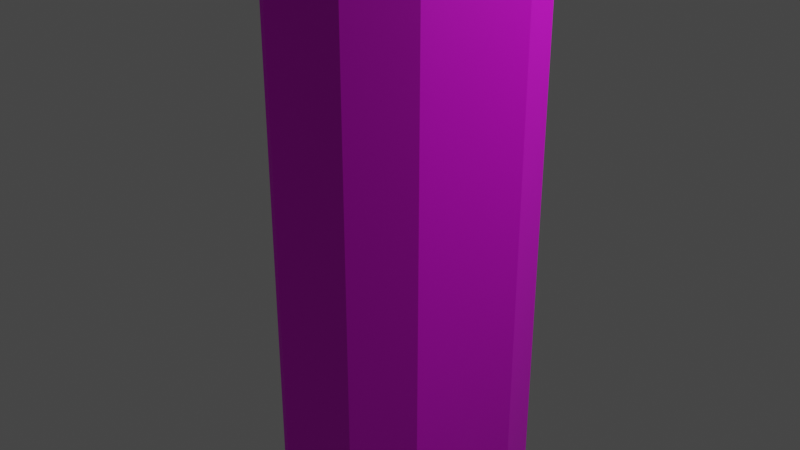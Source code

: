 # Source: dakimakura.blend  (saved by Blender 2.83.18; exported with 4.5.12 LTS)
import bpy
from mathutils import Matrix  # noqa: F401  (used for matrix-valued properties, if any)

bpy.ops.wm.read_factory_settings(use_empty=True)
scene = bpy.context.scene
scene.name = 'Scene'

# ---- collections
col_collection = bpy.data.collections.new('Collection'); scene.collection.children.link(col_collection)
col_main = bpy.data.collections.new('main'); scene.collection.children.link(col_main)
col_top = bpy.data.collections.new('top'); scene.collection.children.link(col_top)
col_bot = bpy.data.collections.new('bot'); scene.collection.children.link(col_bot)

# ---- images (referenced by path relative to the original .blend; pixels are not part of the script)
import os
ASSET_DIR = os.environ.get("B2B_ASSET_DIR", "")  # directory of the original .blend (textures are referenced by path, not embedded)
HERE = os.path.dirname(os.path.abspath(__file__))  # packed textures are extracted next to this script under _unpacked/

def load_image(name, relpath, width, height, colorspace="sRGB"):
    """Load a texture the original file referenced (path relative to the .blend, or extracted next to this script)."""
    p = next((c for c in (os.path.join(HERE, relpath), os.path.join(ASSET_DIR, relpath)) if relpath and os.path.exists(c)), "")
    if p:
        img = bpy.data.images.load(p, check_existing=True)
        img.name = name
    else:  # same state as the original file: an image datablock whose file is absent (Cycles renders it pink)
        img = bpy.data.images.new(name, width, height)
        img.source = "FILE"
        img.filepath = "//" + (relpath or name)
    img.colorspace_settings.name = colorspace
    return img
img_dakimakura_texture_png = load_image('dakimakura_texture.png', 'dakimakura_texture.png', 1024, 1024, 'sRGB')

# ---- materials (node trees are filled in below, after node groups)
mat_daki = bpy.data.materials.new('daki')
mat_daki.use_transparent_shadow = False

# ---- material node trees
mat_daki.use_nodes = True; mat_daki.node_tree.nodes.clear()
_N = mat_daki.node_tree.nodes; _L = mat_daki.node_tree.links
n0 = _N.new('ShaderNodeBsdfPrincipled'); n0.name = 'Principled BSDF'; n0.location = (10, 300)
n0.distribution = 'GGX'
n0.subsurface_method = 'BURLEY'
n0.inputs[3].default_value = 1.45
n0.inputs[27].default_value = (0.0, 0.0, 0.0, 1.0)
n0.inputs[28].default_value = 1.0
n1 = _N.new('ShaderNodeOutputMaterial'); n1.name = 'Material Output'; n1.location = (300, 300)
n2 = _N.new('ShaderNodeTexImage'); n2.name = 'Image Texture'; n2.location = (-280, 275)
n2.image = img_dakimakura_texture_png
_L.new(n0.outputs[0], n1.inputs[0])
_L.new(n2.outputs[0], n0.inputs[0])
n1.is_active_output = True

# ---- world
world_world = bpy.data.worlds.new('World'); scene.world = world_world
world_world.use_nodes = True; world_world.node_tree.nodes.clear()
_N = world_world.node_tree.nodes; _L = world_world.node_tree.links
n0 = _N.new('ShaderNodeOutputWorld'); n0.name = 'World Output'; n0.location = (300, 300)
n1 = _N.new('ShaderNodeBackground'); n1.name = 'Background'; n1.location = (10, 300)
n1.inputs[0].default_value = (0.05088, 0.05088, 0.05088, 1.0)
_L.new(n1.outputs[0], n0.inputs[0])
n0.is_active_output = True
world_world.color = (0.05088, 0.05088, 0.05088)
world_world.use_sun_shadow = False
world_world.sun_shadow_jitter_overblur = 0.0

# ---- cameras
cam_camera = bpy.data.cameras.new('Camera')
cam_camera.clip_end = 100.0
cam_camera.ortho_scale = 7.314

# ---- lights
light_light = bpy.data.lights.new('Light', 'POINT')
light_light.transmission_factor = 0.0
light_light.energy = 1000.0
light_light.shadow_soft_size = 0.1
light_light.shadow_maximum_resolution = 0.006
light_light.use_absolute_resolution = True

# ---- meshes
me_cube_009 = bpy.data.meshes.new('Cube.009')
me_cube_009.from_pydata([(-0.2612, -0.7, -4.875), (-0.2612, -0.7, 4.875), (-0.2612, 0.7, -4.875), (-0.2612, 0.7, 4.875), (0.2612, -0.7, -4.875), (0.2612, -0.7, 4.875), (0.2612, 0.7, -4.875), (0.2612, 0.7, 4.875)], [], [(0, 1, 3, 2), (2, 3, 7, 6), (6, 7, 5, 4), (4, 5, 1, 0), (2, 6, 4, 0), (7, 3, 1, 5)])
_uv = me_cube_009.uv_layers.new(name='UVMap')
_uv.uv.foreach_set('vector', [0.1987, 0.1036, 0.1987, 0.8961, 0.3125, 0.8961, 0.3125, 0.1036, 0.3125, 0.1036, 0.3125, 0.8961, 0.3125, 0.8961, 0.3125, 0.1036, 0.8105, 0.1036, 0.8105, 0.8961, 0.6967, 0.8961, 0.6967, 0.1036, 0.1987, 0.1036, 0.1987, 0.8961, 0.1987, 0.8961, 0.1987, 0.1036, 0.3125, 0.1036, 0.3125, 0.1036, 0.1987, 0.1036, 0.1987, 0.1036, 0.3125, 0.8961, 0.3125, 0.8961, 0.1987, 0.8961, 0.1987, 0.8961])
me_cube_009.materials.append(mat_daki)
me_cube_009.use_remesh_fix_poles = True
me_cube_009.use_remesh_preserve_attributes = False
me_cube_009.use_mirror_vertex_groups = False
me_cube_009.update()
me_cube_010 = bpy.data.meshes.new('Cube.010')
me_cube_010.from_pydata([(-0.2612, -0.35, -5.338), (-0.2612, -0.35, 5.338), (-0.2612, 0.35, -5.338), (-0.2612, 0.35, 5.338), (0.2612, -0.35, -5.338), (0.2612, -0.35, 5.338), (0.2612, 0.35, -5.338), (0.2612, 0.35, 5.338)], [], [(0, 1, 3, 2), (2, 3, 7, 6), (6, 7, 5, 4), (4, 5, 1, 0), (2, 6, 4, 0), (7, 3, 1, 5)])
_uv = me_cube_010.uv_layers.new(name='UVMap')
_uv.uv.foreach_set('vector', [0.2962, 0.06598, 0.2962, 0.9337, 0.3488, 0.9337, 0.3488, 0.06598, 0.3488, 0.06598, 0.3488, 0.9337, 0.365, 0.9337, 0.365, 0.06598, 0.863, 0.06598, 0.863, 0.9337, 0.8105, 0.9337, 0.8105, 0.06598, 0.8105, 0.06598, 0.8105, 0.9337, 0.7942, 0.9337, 0.7942, 0.06598, 0.3488, 0.06598, 0.365, 0.06598, 0.3125, 0.06598, 0.2962, 0.06598, 0.365, 0.9337, 0.3488, 0.9337, 0.2962, 0.9337, 0.3125, 0.9337])
me_cube_010.materials.append(mat_daki)
me_cube_010.use_remesh_fix_poles = True
me_cube_010.use_remesh_preserve_attributes = False
me_cube_010.use_mirror_vertex_groups = False
me_cube_010.update()
me_cube_011 = bpy.data.meshes.new('Cube.011')
me_cube_011.from_pydata([(-0.2612, -0.3, -5.424), (-0.2612, -0.3, 5.424), (-0.2612, 0.3, -5.424), (-0.2612, 0.3, 5.424), (0.2612, -0.3, -5.424), (0.2612, -0.3, 5.424), (0.2612, 0.3, -5.424), (0.2612, 0.3, 5.424)], [], [(0, 1, 3, 2), (2, 3, 7, 6), (6, 7, 5, 4), (4, 5, 1, 0), (2, 6, 4, 0), (7, 3, 1, 5)])
_uv = me_cube_011.uv_layers.new(name='UVMap')
_uv.uv.foreach_set('vector', [0.335, 0.059, 0.335, 0.9407, 0.3695, 0.9407, 0.3695, 0.059, 0.3695, 0.059, 0.3695, 0.9407, 0.3995, 0.9407, 0.3995, 0.059, 0.8975, 0.059, 0.8975, 0.9407, 0.863, 0.9407, 0.863, 0.059, 0.365, 0.059, 0.365, 0.9407, 0.335, 0.9407, 0.335, 0.059, 0.3695, 0.059, 0.3995, 0.059, 0.365, 0.059, 0.335, 0.059, 0.3995, 0.9407, 0.3695, 0.9407, 0.335, 0.9407, 0.365, 0.9407])
me_cube_011.materials.append(mat_daki)
me_cube_011.use_remesh_fix_poles = True
me_cube_011.use_remesh_preserve_attributes = False
me_cube_011.use_mirror_vertex_groups = False
me_cube_011.update()
me_cube_014 = bpy.data.meshes.new('Cube.014')
me_cube_014.from_pydata([(-0.2612, -0.35, -5.338), (-0.2612, -0.35, 5.338), (-0.2612, 0.35, -5.338), (-0.2612, 0.35, 5.338), (0.2612, -0.35, -5.338), (0.2612, -0.35, 5.338), (0.2612, 0.35, -5.338), (0.2612, 0.35, 5.338)], [], [(0, 1, 3, 2), (2, 3, 7, 6), (6, 7, 5, 4), (4, 5, 1, 0), (2, 6, 4, 0), (7, 3, 1, 5)])
_uv = me_cube_014.uv_layers.new(name='UVMap')
_uv.uv.foreach_set('vector', [0.1623, 0.06598, 0.1623, 0.9337, 0.2149, 0.9337, 0.2149, 0.06598, 0.7129, 0.06598, 0.7129, 0.9337, 0.6967, 0.9337, 0.6967, 0.06598, 0.6967, 0.06598, 0.6967, 0.9337, 0.6441, 0.9337, 0.6441, 0.06598, 0.1461, 0.06598, 0.1461, 0.9337, 0.1623, 0.9337, 0.1623, 0.06598, 0.2149, 0.06598, 0.1987, 0.06598, 0.1461, 0.06598, 0.1623, 0.06598, 0.1987, 0.9337, 0.2149, 0.9337, 0.1623, 0.9337, 0.1461, 0.9337])
me_cube_014.materials.append(mat_daki)
me_cube_014.use_remesh_fix_poles = True
me_cube_014.use_remesh_preserve_attributes = False
me_cube_014.use_mirror_vertex_groups = False
me_cube_014.update()
me_cube_015 = bpy.data.meshes.new('Cube.015')
me_cube_015.from_pydata([(-0.2612, -0.3, -5.424), (-0.2612, -0.3, 5.424), (-0.2612, 0.3, -5.424), (-0.2612, 0.3, 5.424), (0.2612, -0.3, -5.424), (0.2612, -0.3, 5.424), (0.2612, 0.3, -5.424), (0.2612, 0.3, 5.424)], [], [(0, 1, 3, 2), (2, 3, 7, 6), (6, 7, 5, 4), (4, 5, 1, 0), (2, 6, 4, 0), (7, 3, 1, 5)])
_uv = me_cube_015.uv_layers.new(name='UVMap')
_uv.uv.foreach_set('vector', [0.1416, 0.059, 0.1416, 0.9407, 0.1761, 0.9407, 0.1761, 0.059, 0.1761, 0.059, 0.1761, 0.9407, 0.1461, 0.9407, 0.1461, 0.059, 0.6441, 0.059, 0.6441, 0.9407, 0.6096, 0.9407, 0.6096, 0.059, 0.1116, 0.059, 0.1116, 0.9407, 0.1416, 0.9407, 0.1416, 0.059, 0.1761, 0.059, 0.1461, 0.059, 0.1116, 0.059, 0.1416, 0.059, 0.1461, 0.9407, 0.1761, 0.9407, 0.1416, 0.9407, 0.1116, 0.9407])
me_cube_015.materials.append(mat_daki)
me_cube_015.use_remesh_fix_poles = True
me_cube_015.use_remesh_preserve_attributes = False
me_cube_015.use_mirror_vertex_groups = False
me_cube_015.update()
me_cube_016 = bpy.data.meshes.new('Cube.016')
me_cube_016.from_pydata([(-0.2612, -0.7, -4.875), (-0.2612, -0.7, 4.875), (-0.2612, 0.7, -4.875), (-0.2612, 0.7, 4.875), (0.2612, -0.7, -4.875), (0.2612, -0.7, 4.875), (0.2612, 0.7, -4.875), (0.2612, 0.7, 4.875)], [], [(0, 1, 3, 2), (2, 3, 7, 6), (6, 7, 5, 4), (4, 5, 1, 0), (2, 6, 4, 0), (7, 3, 1, 5)])
_uv = me_cube_016.uv_layers.new(name='UVMap')
_uv.uv.foreach_set('vector', [0.3125, 0.1036, 0.3125, 0.8961, 0.1987, 0.8961, 0.1987, 0.1036, 0.1987, 0.1036, 0.1987, 0.8961, 0.1987, 0.8961, 0.1987, 0.1036, 0.1987, 0.1036, 0.1987, 0.8961, 0.3125, 0.8961, 0.3125, 0.1036, 0.3125, 0.1036, 0.3125, 0.8961, 0.3125, 0.8961, 0.3125, 0.1036, 0.1987, 0.1036, 0.1987, 0.1036, 0.3125, 0.1036, 0.3125, 0.1036, 0.1987, 0.8961, 0.1987, 0.8961, 0.3125, 0.8961, 0.3125, 0.8961])
me_cube_016.materials.append(mat_daki)
me_cube_016.use_remesh_fix_poles = True
me_cube_016.use_remesh_preserve_attributes = False
me_cube_016.use_mirror_vertex_groups = False
me_cube_016.update()
me_cube_017 = bpy.data.meshes.new('Cube.017')
me_cube_017.from_pydata([(-0.2612, -0.35, -5.338), (-0.2612, -0.35, 5.338), (-0.2612, 0.35, -5.338), (-0.2612, 0.35, 5.338), (0.2612, -0.35, -5.338), (0.2612, -0.35, 5.338), (0.2612, 0.35, -5.338), (0.2612, 0.35, 5.338)], [], [(0, 1, 3, 2), (2, 3, 7, 6), (6, 7, 5, 4), (4, 5, 1, 0), (2, 6, 4, 0), (7, 3, 1, 5)])
_uv = me_cube_017.uv_layers.new(name='UVMap')
_uv.uv.foreach_set('vector', [0.2149, 0.06598, 0.2149, 0.9337, 0.1623, 0.9337, 0.1623, 0.06598, 0.1623, 0.06598, 0.1623, 0.9337, 0.1461, 0.9337, 0.1461, 0.06598, 0.1461, 0.06598, 0.1461, 0.9337, 0.1987, 0.9337, 0.1987, 0.06598, 0.1987, 0.06598, 0.1987, 0.9337, 0.2149, 0.9337, 0.2149, 0.06598, 0.1623, 0.06598, 0.1461, 0.06598, 0.1987, 0.06598, 0.2149, 0.06598, 0.1461, 0.9337, 0.1623, 0.9337, 0.2149, 0.9337, 0.1987, 0.9337])
me_cube_017.materials.append(mat_daki)
me_cube_017.use_remesh_fix_poles = True
me_cube_017.use_remesh_preserve_attributes = False
me_cube_017.use_mirror_vertex_groups = False
me_cube_017.update()
me_cube_018 = bpy.data.meshes.new('Cube.018')
me_cube_018.from_pydata([(-0.2612, -0.3, -5.424), (-0.2612, -0.3, 5.424), (-0.2612, 0.3, -5.424), (-0.2612, 0.3, 5.424), (0.2612, -0.3, -5.424), (0.2612, -0.3, 5.424), (0.2612, 0.3, -5.424), (0.2612, 0.3, 5.424)], [], [(0, 1, 3, 2), (2, 3, 7, 6), (6, 7, 5, 4), (4, 5, 1, 0), (2, 6, 4, 0), (7, 3, 1, 5)])
_uv = me_cube_018.uv_layers.new(name='UVMap')
_uv.uv.foreach_set('vector', [0.1761, 0.059, 0.1761, 0.9407, 0.1416, 0.9407, 0.1416, 0.059, 0.1416, 0.059, 0.1416, 0.9407, 0.1116, 0.9407, 0.1116, 0.059, 0.1116, 0.059, 0.1116, 0.9407, 0.1461, 0.9407, 0.1461, 0.059, 0.1461, 0.059, 0.1461, 0.9407, 0.1761, 0.9407, 0.1761, 0.059, 0.1416, 0.059, 0.1116, 0.059, 0.1461, 0.059, 0.1761, 0.059, 0.1116, 0.9407, 0.1416, 0.9407, 0.1761, 0.9407, 0.1461, 0.9407])
me_cube_018.materials.append(mat_daki)
me_cube_018.use_remesh_fix_poles = True
me_cube_018.use_remesh_preserve_attributes = False
me_cube_018.use_mirror_vertex_groups = False
me_cube_018.update()
me_cube_019 = bpy.data.meshes.new('Cube.019')
me_cube_019.from_pydata([(-0.2612, -0.35, -5.338), (-0.2612, -0.35, 5.338), (-0.2612, 0.35, -5.338), (-0.2612, 0.35, 5.338), (0.2612, -0.35, -5.338), (0.2612, -0.35, 5.338), (0.2612, 0.35, -5.338), (0.2612, 0.35, 5.338)], [], [(0, 1, 3, 2), (2, 3, 7, 6), (6, 7, 5, 4), (4, 5, 1, 0), (2, 6, 4, 0), (7, 3, 1, 5)])
_uv = me_cube_019.uv_layers.new(name='UVMap')
_uv.uv.foreach_set('vector', [0.3488, 0.06598, 0.3488, 0.9337, 0.2962, 0.9337, 0.2962, 0.06598, 0.2962, 0.06598, 0.2962, 0.9337, 0.3125, 0.9337, 0.3125, 0.06598, 0.3125, 0.06598, 0.3125, 0.9337, 0.365, 0.9337, 0.365, 0.06598, 0.365, 0.06598, 0.365, 0.9337, 0.3488, 0.9337, 0.3488, 0.06598, 0.2962, 0.06598, 0.3125, 0.06598, 0.365, 0.06598, 0.3488, 0.06598, 0.3125, 0.9337, 0.2962, 0.9337, 0.3488, 0.9337, 0.365, 0.9337])
me_cube_019.materials.append(mat_daki)
me_cube_019.use_remesh_fix_poles = True
me_cube_019.use_remesh_preserve_attributes = False
me_cube_019.use_mirror_vertex_groups = False
me_cube_019.update()
me_cube_020 = bpy.data.meshes.new('Cube.020')
me_cube_020.from_pydata([(-0.2612, -0.3, -5.424), (-0.2612, -0.3, 5.424), (-0.2612, 0.3, -5.424), (-0.2612, 0.3, 5.424), (0.2612, -0.3, -5.424), (0.2612, -0.3, 5.424), (0.2612, 0.3, -5.424), (0.2612, 0.3, 5.424)], [], [(0, 1, 3, 2), (2, 3, 7, 6), (6, 7, 5, 4), (4, 5, 1, 0), (2, 6, 4, 0), (7, 3, 1, 5)])
_uv = me_cube_020.uv_layers.new(name='UVMap')
_uv.uv.foreach_set('vector', [0.3695, 0.059, 0.3695, 0.9407, 0.335, 0.9407, 0.335, 0.059, 0.335, 0.059, 0.335, 0.9407, 0.365, 0.9407, 0.365, 0.059, 0.365, 0.059, 0.365, 0.9407, 0.3995, 0.9407, 0.3995, 0.059, 0.3995, 0.059, 0.3995, 0.9407, 0.3695, 0.9407, 0.3695, 0.059, 0.335, 0.059, 0.365, 0.059, 0.3995, 0.059, 0.3695, 0.059, 0.365, 0.9407, 0.335, 0.9407, 0.3695, 0.9407, 0.3995, 0.9407])
me_cube_020.materials.append(mat_daki)
me_cube_020.use_remesh_fix_poles = True
me_cube_020.use_remesh_preserve_attributes = False
me_cube_020.use_mirror_vertex_groups = False
me_cube_020.update()
me_cube_021 = bpy.data.meshes.new('Cube.021')
me_cube_021.from_pydata([(-0.02374, -0.1429, -5.424), (-0.02374, -0.1429, 5.424), (-0.02374, 0.1429, -5.424), (-0.02374, 0.1429, 5.424), (0.02374, -0.1429, -5.424), (0.02374, -0.1429, 5.424), (0.02374, 0.1429, -5.424), (0.02374, 0.1429, 5.424)], [], [(0, 1, 3, 2), (2, 3, 7, 6), (6, 7, 5, 4), (4, 5, 1, 0), (2, 6, 4, 0), (7, 3, 1, 5)])
_uv = me_cube_021.uv_layers.new(name='UVMap')
_uv.uv.foreach_set('vector', [0.3995, 0.059, 0.3995, 0.9407, 0.3763, 0.9407, 0.3763, 0.059, 0.3763, 0.059, 0.3763, 0.9407, 0.3763, 0.9407, 0.3763, 0.059, 0.3763, 0.059, 0.3763, 0.9407, 0.3995, 0.9407, 0.3995, 0.059, 0.3995, 0.059, 0.3995, 0.9407, 0.3995, 0.9407, 0.3995, 0.059, 0.3763, 0.059, 0.3763, 0.059, 0.3995, 0.059, 0.3995, 0.059, 0.3763, 0.9407, 0.3763, 0.9407, 0.3995, 0.9407, 0.3995, 0.9407])
me_cube_021.materials.append(mat_daki)
me_cube_021.use_remesh_fix_poles = True
me_cube_021.use_remesh_preserve_attributes = False
me_cube_021.use_mirror_vertex_groups = False
me_cube_021.update()
me_cube_022 = bpy.data.meshes.new('Cube.022')
me_cube_022.from_pydata([(-0.02374, -0.1429, -5.424), (-0.02374, -0.1429, 5.424), (-0.02374, 0.1429, -5.424), (-0.02374, 0.1429, 5.424), (0.02374, -0.1429, -5.424), (0.02374, -0.1429, 5.424), (0.02374, 0.1429, -5.424), (0.02374, 0.1429, 5.424)], [], [(0, 1, 3, 2), (2, 3, 7, 6), (6, 7, 5, 4), (4, 5, 1, 0), (2, 6, 4, 0), (7, 3, 1, 5)])
_uv = me_cube_022.uv_layers.new(name='UVMap')
_uv.uv.foreach_set('vector', [0.1348, 0.059, 0.1348, 0.9407, 0.1116, 0.9407, 0.1116, 0.059, 0.1116, 0.059, 0.1116, 0.9407, 0.1116, 0.9407, 0.1116, 0.059, 0.1116, 0.059, 0.1116, 0.9407, 0.1348, 0.9407, 0.1348, 0.059, 0.1348, 0.059, 0.1348, 0.9407, 0.1348, 0.9407, 0.1348, 0.059, 0.1116, 0.059, 0.1116, 0.059, 0.1348, 0.059, 0.1348, 0.059, 0.1116, 0.9407, 0.1116, 0.9407, 0.1348, 0.9407, 0.1348, 0.9407])
me_cube_022.materials.append(mat_daki)
me_cube_022.use_remesh_fix_poles = True
me_cube_022.use_remesh_preserve_attributes = False
me_cube_022.use_mirror_vertex_groups = False
me_cube_022.update()
me_cube_026 = bpy.data.meshes.new('Cube.026')
me_cube_026.from_pydata([(-0.2612, -1.344, -0.1885), (-0.2612, -1.344, 0.1885), (-0.2612, 1.344, -0.1885), (-0.2612, 1.344, 0.1885), (0.2612, -1.344, -0.1885), (0.2612, -1.344, 0.1885), (0.2612, 1.344, -0.1885), (0.2612, 1.344, 0.1885)], [], [(0, 1, 3, 2), (2, 3, 7, 6), (6, 7, 5, 4), (4, 5, 1, 0), (2, 6, 4, 0), (7, 3, 1, 5)])
_uv = me_cube_026.uv_layers.new(name='UVMap')
_uv.uv.foreach_set('vector', [0.1463, 0.9036, 0.1463, 0.9252, 0.3648, 0.9252, 0.3648, 0.9036, 0.3648, 0.9036, 0.3648, 0.9252, 0.3648, 0.9553, 0.3648, 0.9336, 0.8628, 0.9336, 0.8628, 0.9553, 0.6443, 0.9553, 0.6443, 0.9336, 0.1463, 0.9336, 0.1463, 0.9553, 0.1463, 0.9252, 0.1463, 0.9036, 0.8628, 0.9036, 0.8628, 0.9336, 0.6443, 0.9336, 0.6443, 0.9036, 0.3648, 0.9553, 0.3648, 0.9252, 0.1463, 0.9252, 0.1463, 0.9553])
me_cube_026.materials.append(mat_daki)
me_cube_026.use_remesh_fix_poles = True
me_cube_026.use_remesh_preserve_attributes = False
me_cube_026.use_mirror_vertex_groups = False
me_cube_026.update()
me_cube_029 = bpy.data.meshes.new('Cube.029')
me_cube_029.from_pydata([(-0.2612, -0.7, -0.2499), (-0.2612, -0.7, 0.2499), (-0.2612, 0.7, -0.2499), (-0.2612, 0.7, 0.2499), (0.2612, -0.7, -0.2499), (0.2612, -0.7, 0.2499), (0.2612, 0.7, -0.2499), (0.2612, 0.7, 0.2499)], [], [(0, 1, 3, 2), (2, 3, 7, 6), (6, 7, 5, 4), (4, 5, 1, 0), (2, 6, 4, 0), (7, 3, 1, 5)])
_uv = me_cube_029.uv_layers.new(name='UVMap')
_uv.uv.foreach_set('vector', [0.3125, 0.8798, 0.3125, 0.9174, 0.1987, 0.9174, 0.1987, 0.8798, 0.1987, 0.8798, 0.1987, 0.9174, 0.1987, 0.9336, 0.1987, 0.8961, 0.1987, 0.8961, 0.1987, 0.9336, 0.3125, 0.9336, 0.3125, 0.8961, 0.3125, 0.8961, 0.3125, 0.9336, 0.3125, 0.9174, 0.3125, 0.8798, 0.1987, 0.8798, 0.1987, 0.8961, 0.3125, 0.8961, 0.3125, 0.8798, 0.1987, 0.9336, 0.1987, 0.9174, 0.3125, 0.9174, 0.3125, 0.9336])
me_cube_029.materials.append(mat_daki)
me_cube_029.use_remesh_fix_poles = True
me_cube_029.use_remesh_preserve_attributes = False
me_cube_029.use_mirror_vertex_groups = False
me_cube_029.update()
me_cube_030 = bpy.data.meshes.new('Cube.030')
me_cube_030.from_pydata([(-0.2612, -1.344, -0.1885), (-0.2612, -1.344, 0.1885), (-0.2612, 1.344, -0.1885), (-0.2612, 1.344, 0.1885), (0.2612, -1.344, -0.1885), (0.2612, -1.344, 0.1885), (0.2612, 1.344, -0.1885), (0.2612, 1.344, 0.1885)], [], [(0, 1, 3, 2), (2, 3, 7, 6), (6, 7, 5, 4), (4, 5, 1, 0), (2, 6, 4, 0), (7, 3, 1, 5)])
_uv = me_cube_030.uv_layers.new(name='UVMap')
_uv.uv.foreach_set('vector', [0.3648, 0.9036, 0.3648, 0.9252, 0.1463, 0.9252, 0.1463, 0.9036, 0.1463, 0.9036, 0.1463, 0.9252, 0.1463, 0.9553, 0.1463, 0.9336, 0.1463, 0.9336, 0.1463, 0.9553, 0.3648, 0.9553, 0.3648, 0.9336, 0.3648, 0.9336, 0.3648, 0.9553, 0.3648, 0.9252, 0.3648, 0.9036, 0.1463, 0.9036, 0.1463, 0.9336, 0.3648, 0.9336, 0.3648, 0.9036, 0.1463, 0.9553, 0.1463, 0.9252, 0.3648, 0.9252, 0.3648, 0.9553])
me_cube_030.materials.append(mat_daki)
me_cube_030.use_remesh_fix_poles = True
me_cube_030.use_remesh_preserve_attributes = False
me_cube_030.use_mirror_vertex_groups = False
me_cube_030.update()
me_cube_033 = bpy.data.meshes.new('Cube.033')
me_cube_033.from_pydata([(-0.124, -1.344, -0.1885), (-0.124, -1.344, 0.1885), (-0.124, 1.344, -0.1885), (-0.124, 1.344, 0.1885), (0.124, -1.344, -0.1885), (0.124, -1.344, 0.1885), (0.124, 1.344, -0.1885), (0.124, 1.344, 0.1885)], [], [(0, 1, 3, 2), (2, 3, 7, 6), (6, 7, 5, 4), (4, 5, 1, 0), (2, 6, 4, 0), (7, 3, 1, 5)])
_uv = me_cube_033.uv_layers.new(name='UVMap')
_uv.uv.foreach_set('vector', [0.1463, 0.9347, 0.1463, 0.963, 0.3648, 0.963, 0.3648, 0.9347, 0.3648, 0.9347, 0.3648, 0.963, 0.3648, 0.9553, 0.3648, 0.927, 0.3648, 0.927, 0.3648, 0.9553, 0.1463, 0.9553, 0.1463, 0.927, 0.1463, 0.927, 0.1463, 0.9553, 0.1463, 0.963, 0.1463, 0.9347, 0.3648, 0.9347, 0.3648, 0.927, 0.1463, 0.927, 0.1463, 0.9347, 0.8628, 0.9553, 0.8628, 0.963, 0.6443, 0.963, 0.6443, 0.9553])
me_cube_033.materials.append(mat_daki)
me_cube_033.use_remesh_fix_poles = True
me_cube_033.use_remesh_preserve_attributes = False
me_cube_033.use_mirror_vertex_groups = False
me_cube_033.update()
me_cube_034 = bpy.data.meshes.new('Cube.034')
me_cube_034.from_pydata([(-0.124, -1.344, -0.1885), (-0.124, -1.344, 0.1885), (-0.124, 1.344, -0.1885), (-0.124, 1.344, 0.1885), (0.124, -1.344, -0.1885), (0.124, -1.344, 0.1885), (0.124, 1.344, -0.1885), (0.124, 1.344, 0.1885)], [], [(0, 1, 3, 2), (2, 3, 7, 6), (6, 7, 5, 4), (4, 5, 1, 0), (2, 6, 4, 0), (7, 3, 1, 5)])
_uv = me_cube_034.uv_layers.new(name='UVMap')
_uv.uv.foreach_set('vector', [0.3648, 0.9347, 0.3648, 0.963, 0.1463, 0.963, 0.1463, 0.9347, 0.1463, 0.9347, 0.1463, 0.963, 0.1463, 0.9553, 0.1463, 0.927, 0.1463, 0.927, 0.1463, 0.9553, 0.3648, 0.9553, 0.3648, 0.927, 0.3648, 0.927, 0.3648, 0.9553, 0.3648, 0.963, 0.3648, 0.9347, 0.1463, 0.9347, 0.1463, 0.927, 0.3648, 0.927, 0.3648, 0.9347, 0.1463, 0.9553, 0.1463, 0.963, 0.3648, 0.963, 0.3648, 0.9553])
me_cube_034.materials.append(mat_daki)
me_cube_034.use_remesh_fix_poles = True
me_cube_034.use_remesh_preserve_attributes = False
me_cube_034.use_mirror_vertex_groups = False
me_cube_034.update()
me_cube_036 = bpy.data.meshes.new('Cube.036')
me_cube_036.from_pydata([(-0.02888, -1.065, -0.5), (-0.02888, -1.065, 0.5), (-0.02888, 1.065, -0.5), (-0.02888, 1.065, 0.5), (0.02888, -1.065, -0.5), (0.02888, -1.065, 0.5), (0.02888, 1.065, -0.5), (0.02888, 1.065, 0.5)], [], [(0, 1, 3, 2), (2, 3, 7, 6), (6, 7, 5, 4), (4, 5, 1, 0), (2, 6, 4, 0), (7, 3, 1, 5)])
_uv = me_cube_036.uv_layers.new(name='UVMap')
_uv.uv.foreach_set('vector', [0.169, 0.8817, 0.169, 0.963, 0.3421, 0.963, 0.3421, 0.8817, 0.3421, 0.8817, 0.3421, 0.963, 0.3421, 0.963, 0.3421, 0.8817, 0.3421, 0.8817, 0.3421, 0.963, 0.169, 0.963, 0.169, 0.8817, 0.169, 0.8817, 0.169, 0.963, 0.169, 0.963, 0.169, 0.8817, 0.3421, 0.8817, 0.3421, 0.8817, 0.169, 0.8817, 0.169, 0.8817, 0.3421, 0.963, 0.3421, 0.963, 0.169, 0.963, 0.169, 0.963])
me_cube_036.materials.append(mat_daki)
me_cube_036.use_remesh_fix_poles = True
me_cube_036.use_remesh_preserve_attributes = False
me_cube_036.use_mirror_vertex_groups = False
me_cube_036.update()
me_cube_056 = bpy.data.meshes.new('Cube.056')
me_cube_056.from_pydata([(-0.0976, -0.1038, -0.8737), (-0.0976, -0.1038, 0.8737), (-0.0976, 0.1038, -0.8737), (-0.0976, 0.1038, 0.8737), (0.0976, -0.1038, -0.8737), (0.0976, -0.1038, 0.8737), (0.0976, 0.1038, -0.8737), (0.0976, 0.1038, 0.8737)], [], [(0, 1, 3, 2), (2, 3, 7, 6), (6, 7, 5, 4), (4, 5, 1, 0), (2, 6, 4, 0), (7, 3, 1, 5)])
_uv = me_cube_056.uv_layers.new(name='UVMap')
_uv.uv.foreach_set('vector', [0.142, 0.8511, 0.08769, 0.9823, 0.1033, 0.9888, 0.1576, 0.8576, 0.1576, 0.8576, 0.1033, 0.9888, 0.1033, 0.9888, 0.1576, 0.8576, 0.6556, 0.8576, 0.6013, 0.9888, 0.5857, 0.9823, 0.6401, 0.8511, 0.142, 0.8511, 0.08769, 0.9823, 0.08769, 0.9823, 0.142, 0.8511, 0.1576, 0.8576, 0.1576, 0.8576, 0.142, 0.8511, 0.142, 0.8511, 0.1033, 0.9888, 0.1033, 0.9888, 0.08769, 0.9823, 0.08769, 0.9823])
me_cube_056.materials.append(mat_daki)
me_cube_056.use_remesh_fix_poles = True
me_cube_056.use_remesh_preserve_attributes = False
me_cube_056.use_mirror_vertex_groups = False
me_cube_056.update()
me_cube_057 = bpy.data.meshes.new('Cube.057')
me_cube_057.from_pydata([(-0.0976, -0.699, -0.08085), (-0.0976, -0.699, 0.08085), (-0.0976, 0.699, -0.08085), (-0.0976, 0.699, 0.08085), (0.0976, -0.699, -0.08085), (0.0976, -0.699, 0.08085), (0.0976, 0.699, -0.08085), (0.0976, 0.699, 0.08085)], [], [(0, 1, 3, 2), (2, 3, 7, 6), (6, 7, 5, 4), (4, 5, 1, 0), (2, 6, 4, 0), (7, 3, 1, 5)])
_uv = me_cube_057.uv_layers.new(name='UVMap')
_uv.uv.foreach_set('vector', [0.08769, 0.9823, 0.09272, 0.9945, 0.1977, 0.951, 0.1927, 0.9389, 0.1927, 0.9389, 0.1977, 0.951, 0.1977, 0.951, 0.1927, 0.9389, 0.6907, 0.9389, 0.6957, 0.951, 0.5907, 0.9945, 0.5857, 0.9823, 0.08769, 0.9823, 0.09272, 0.9945, 0.09272, 0.9945, 0.08769, 0.9823, 0.1927, 0.9389, 0.1927, 0.9389, 0.08769, 0.9823, 0.08769, 0.9823, 0.1977, 0.951, 0.1977, 0.951, 0.09272, 0.9945, 0.09272, 0.9945])
me_cube_057.materials.append(mat_daki)
me_cube_057.use_remesh_fix_poles = True
me_cube_057.use_remesh_preserve_attributes = False
me_cube_057.use_mirror_vertex_groups = False
me_cube_057.update()
me_cube_059 = bpy.data.meshes.new('Cube.059')
me_cube_059.from_pydata([(-0.1978, -0.699, -0.1059), (-0.1978, -0.699, 0.1059), (-0.1978, 0.699, -0.1059), (-0.1978, 0.699, 0.1059), (0.1978, -0.699, -0.1059), (0.1978, -0.699, 0.1059), (0.1978, 0.699, -0.1059), (0.1978, 0.699, 0.1059)], [], [(0, 1, 3, 2), (2, 3, 7, 6), (6, 7, 5, 4), (4, 5, 1, 0), (2, 6, 4, 0), (7, 3, 1, 5)])
_uv = me_cube_059.uv_layers.new(name='UVMap')
_uv.uv.foreach_set('vector', [0.09615, 0.967, 0.1027, 0.9829, 0.2077, 0.9394, 0.2011, 0.9235, 0.2011, 0.9235, 0.2077, 0.9394, 0.2077, 0.9394, 0.2011, 0.9235, 0.6992, 0.9235, 0.7057, 0.9394, 0.6008, 0.9829, 0.5942, 0.967, 0.09615, 0.967, 0.1027, 0.9829, 0.1027, 0.9829, 0.09615, 0.967, 0.2011, 0.9235, 0.2011, 0.9235, 0.09615, 0.967, 0.09615, 0.967, 0.2077, 0.9394, 0.2077, 0.9394, 0.1027, 0.9829, 0.1027, 0.9829])
me_cube_059.materials.append(mat_daki)
me_cube_059.use_remesh_fix_poles = True
me_cube_059.use_remesh_preserve_attributes = False
me_cube_059.use_mirror_vertex_groups = False
me_cube_059.update()
me_cube_060 = bpy.data.meshes.new('Cube.060')
me_cube_060.from_pydata([(-0.2891, -0.6063, -0.1292), (-0.2891, -0.6063, 0.1292), (-0.2891, 0.6063, -0.1292), (-0.2891, 0.6063, 0.1292), (0.2891, -0.6063, -0.1292), (0.2891, -0.6063, 0.1292), (0.2891, 0.6063, -0.1292), (0.2891, 0.6063, 0.1292)], [], [(0, 1, 3, 2), (2, 3, 7, 6), (6, 7, 5, 4), (4, 5, 1, 0), (2, 6, 4, 0), (7, 3, 1, 5)])
_uv = me_cube_060.uv_layers.new(name='UVMap')
_uv.uv.foreach_set('vector', [0.1074, 0.9452, 0.1154, 0.9646, 0.2065, 0.9269, 0.1984, 0.9075, 0.1984, 0.9075, 0.2065, 0.9269, 0.2065, 0.9269, 0.1984, 0.9075, 0.6965, 0.9075, 0.7045, 0.9269, 0.6135, 0.9646, 0.6054, 0.9452, 0.1074, 0.9452, 0.1154, 0.9646, 0.1154, 0.9646, 0.1074, 0.9452, 0.1984, 0.9075, 0.1984, 0.9075, 0.1074, 0.9452, 0.1074, 0.9452, 0.2065, 0.9269, 0.2065, 0.9269, 0.1154, 0.9646, 0.1154, 0.9646])
me_cube_060.materials.append(mat_daki)
me_cube_060.use_remesh_fix_poles = True
me_cube_060.use_remesh_preserve_attributes = False
me_cube_060.use_mirror_vertex_groups = False
me_cube_060.update()
me_cube_063 = bpy.data.meshes.new('Cube.063')
me_cube_063.from_pydata([(0.0976, -0.1038, -0.8737), (0.0976, -0.1038, 0.8737), (0.0976, 0.1038, -0.8737), (0.0976, 0.1038, 0.8737), (-0.0976, -0.1038, -0.8737), (-0.0976, -0.1038, 0.8737), (-0.0976, 0.1038, -0.8737), (-0.0976, 0.1038, 0.8737)], [], [(0, 2, 3, 1), (2, 6, 7, 3), (6, 4, 5, 7), (4, 0, 1, 5), (2, 0, 4, 6), (7, 5, 1, 3)])
_uv = me_cube_063.uv_layers.new(name='UVMap')
_uv.uv.foreach_set('vector', [0.3691, 0.8511, 0.3535, 0.8576, 0.4078, 0.9888, 0.4234, 0.9823, 0.3535, 0.8576, 0.3535, 0.8576, 0.4078, 0.9888, 0.4078, 0.9888, 0.8515, 0.8576, 0.8671, 0.8511, 0.9215, 0.9823, 0.9059, 0.9888, 0.3691, 0.8511, 0.3691, 0.8511, 0.4234, 0.9823, 0.4234, 0.9823, 0.3535, 0.8576, 0.3691, 0.8511, 0.3691, 0.8511, 0.3535, 0.8576, 0.4078, 0.9888, 0.4234, 0.9823, 0.4234, 0.9823, 0.4078, 0.9888])
me_cube_063.materials.append(mat_daki)
me_cube_063.use_remesh_fix_poles = True
me_cube_063.use_remesh_preserve_attributes = False
me_cube_063.use_mirror_vertex_groups = False
me_cube_063.update()
me_cube_064 = bpy.data.meshes.new('Cube.064')
me_cube_064.from_pydata([(0.0976, -0.699, -0.08085), (0.0976, -0.699, 0.08085), (0.0976, 0.699, -0.08085), (0.0976, 0.699, 0.08085), (-0.0976, -0.699, -0.08085), (-0.0976, -0.699, 0.08085), (-0.0976, 0.699, -0.08085), (-0.0976, 0.699, 0.08085)], [], [(0, 2, 3, 1), (2, 6, 7, 3), (6, 4, 5, 7), (4, 0, 1, 5), (2, 0, 4, 6), (7, 5, 1, 3)])
_uv = me_cube_064.uv_layers.new(name='UVMap')
_uv.uv.foreach_set('vector', [0.4234, 0.9823, 0.3184, 0.9389, 0.3134, 0.951, 0.4184, 0.9945, 0.3184, 0.9389, 0.3184, 0.9389, 0.3134, 0.951, 0.3134, 0.951, 0.8165, 0.9389, 0.9215, 0.9823, 0.9164, 0.9945, 0.8114, 0.951, 0.4234, 0.9823, 0.4234, 0.9823, 0.4184, 0.9945, 0.4184, 0.9945, 0.3184, 0.9389, 0.4234, 0.9823, 0.4234, 0.9823, 0.3184, 0.9389, 0.3134, 0.951, 0.4184, 0.9945, 0.4184, 0.9945, 0.3134, 0.951])
me_cube_064.materials.append(mat_daki)
me_cube_064.use_remesh_fix_poles = True
me_cube_064.use_remesh_preserve_attributes = False
me_cube_064.use_mirror_vertex_groups = False
me_cube_064.update()
me_cube_065 = bpy.data.meshes.new('Cube.065')
me_cube_065.from_pydata([(0.1978, -0.699, -0.1059), (0.1978, -0.699, 0.1059), (0.1978, 0.699, -0.1059), (0.1978, 0.699, 0.1059), (-0.1978, -0.699, -0.1059), (-0.1978, -0.699, 0.1059), (-0.1978, 0.699, -0.1059), (-0.1978, 0.699, 0.1059)], [], [(0, 2, 3, 1), (2, 6, 7, 3), (6, 4, 5, 7), (4, 0, 1, 5), (2, 0, 4, 6), (7, 5, 1, 3)])
_uv = me_cube_065.uv_layers.new(name='UVMap')
_uv.uv.foreach_set('vector', [0.415, 0.967, 0.31, 0.9235, 0.3034, 0.9394, 0.4084, 0.9829, 0.31, 0.9235, 0.31, 0.9235, 0.3034, 0.9394, 0.3034, 0.9394, 0.808, 0.9235, 0.913, 0.967, 0.9064, 0.9829, 0.8014, 0.9394, 0.415, 0.967, 0.415, 0.967, 0.4084, 0.9829, 0.4084, 0.9829, 0.31, 0.9235, 0.415, 0.967, 0.415, 0.967, 0.31, 0.9235, 0.3034, 0.9394, 0.4084, 0.9829, 0.4084, 0.9829, 0.3034, 0.9394])
me_cube_065.materials.append(mat_daki)
me_cube_065.use_remesh_fix_poles = True
me_cube_065.use_remesh_preserve_attributes = False
me_cube_065.use_mirror_vertex_groups = False
me_cube_065.update()
me_cube_066 = bpy.data.meshes.new('Cube.066')
me_cube_066.from_pydata([(0.2891, -0.6063, -0.1292), (0.2891, -0.6063, 0.1292), (0.2891, 0.6063, -0.1292), (0.2891, 0.6063, 0.1292), (-0.2891, -0.6063, -0.1292), (-0.2891, -0.6063, 0.1292), (-0.2891, 0.6063, -0.1292), (-0.2891, 0.6063, 0.1292)], [], [(0, 2, 3, 1), (2, 6, 7, 3), (6, 4, 5, 7), (4, 0, 1, 5), (2, 0, 4, 6), (7, 5, 1, 3)])
_uv = me_cube_066.uv_layers.new(name='UVMap')
_uv.uv.foreach_set('vector', [0.4037, 0.9452, 0.3127, 0.9075, 0.3046, 0.9269, 0.3957, 0.9646, 0.3127, 0.9075, 0.3127, 0.9075, 0.3046, 0.9269, 0.3046, 0.9269, 0.8107, 0.9075, 0.9017, 0.9452, 0.8937, 0.9646, 0.8027, 0.9269, 0.4037, 0.9452, 0.4037, 0.9452, 0.3957, 0.9646, 0.3957, 0.9646, 0.3127, 0.9075, 0.4037, 0.9452, 0.4037, 0.9452, 0.3127, 0.9075, 0.3046, 0.9269, 0.3957, 0.9646, 0.3957, 0.9646, 0.3046, 0.9269])
me_cube_066.materials.append(mat_daki)
me_cube_066.use_remesh_fix_poles = True
me_cube_066.use_remesh_preserve_attributes = False
me_cube_066.use_mirror_vertex_groups = False
me_cube_066.update()
me_cube_025 = bpy.data.meshes.new('Cube.025')
me_cube_025.from_pydata([(-0.2612, -0.7, -0.2499), (-0.2612, -0.7, 0.2499), (-0.2612, 0.7, -0.2499), (-0.2612, 0.7, 0.2499), (0.2612, -0.7, -0.2499), (0.2612, -0.7, 0.2499), (0.2612, 0.7, -0.2499), (0.2612, 0.7, 0.2499)], [], [(0, 1, 3, 2), (2, 3, 7, 6), (6, 7, 5, 4), (4, 5, 1, 0), (2, 6, 4, 0), (7, 3, 1, 5)])
_uv = me_cube_025.uv_layers.new(name='UVMap')
_uv.uv.foreach_set('vector', [0.1987, 0.8798, 0.1987, 0.9174, 0.3125, 0.9174, 0.3125, 0.8798, 0.3125, 0.8798, 0.3125, 0.9174, 0.3125, 0.9336, 0.3125, 0.8961, 0.8105, 0.8961, 0.8105, 0.9336, 0.6967, 0.9336, 0.6967, 0.8961, 0.1987, 0.8961, 0.1987, 0.9336, 0.1987, 0.9174, 0.1987, 0.8798, 0.3125, 0.8798, 0.3125, 0.8961, 0.1987, 0.8961, 0.1987, 0.8798, 0.3125, 0.9336, 0.3125, 0.9174, 0.1987, 0.9174, 0.1987, 0.9336])
me_cube_025.materials.append(mat_daki)
me_cube_025.use_remesh_fix_poles = True
me_cube_025.use_remesh_preserve_attributes = False
me_cube_025.use_mirror_vertex_groups = False
me_cube_025.update()
me_cube_067 = bpy.data.meshes.new('Cube.067')
me_cube_067.from_pydata([(-0.2612, -1.344, -0.1885), (-0.2612, -1.344, 0.1885), (-0.2612, 1.344, -0.1885), (-0.2612, 1.344, 0.1885), (0.2612, -1.344, -0.1885), (0.2612, -1.344, 0.1885), (0.2612, 1.344, -0.1885), (0.2612, 1.344, 0.1885)], [], [(0, 1, 3, 2), (2, 3, 7, 6), (6, 7, 5, 4), (4, 5, 1, 0), (2, 6, 4, 0), (7, 3, 1, 5)])
_uv = me_cube_067.uv_layers.new(name='UVMap')
_uv.uv.foreach_set('vector', [0.3648, 0.09611, 0.3648, 0.07445, 0.1463, 0.07445, 0.1463, 0.09611, 0.1463, 0.09611, 0.1463, 0.07445, 0.1463, 0.04443, 0.1463, 0.06609, 0.6443, 0.06609, 0.6443, 0.04443, 0.8628, 0.04443, 0.8628, 0.06609, 0.3648, 0.06609, 0.3648, 0.04443, 0.3648, 0.07445, 0.3648, 0.09611, 0.6443, 0.09611, 0.6443, 0.06609, 0.8628, 0.06609, 0.8628, 0.09611, 0.1463, 0.04443, 0.1463, 0.07445, 0.3648, 0.07445, 0.3648, 0.04443])
me_cube_067.materials.append(mat_daki)
me_cube_067.use_remesh_fix_poles = True
me_cube_067.use_remesh_preserve_attributes = False
me_cube_067.use_mirror_vertex_groups = False
me_cube_067.update()
me_cube_068 = bpy.data.meshes.new('Cube.068')
me_cube_068.from_pydata([(-0.2612, -0.7, -0.2499), (-0.2612, -0.7, 0.2499), (-0.2612, 0.7, -0.2499), (-0.2612, 0.7, 0.2499), (0.2612, -0.7, -0.2499), (0.2612, -0.7, 0.2499), (0.2612, 0.7, -0.2499), (0.2612, 0.7, 0.2499)], [], [(0, 1, 3, 2), (2, 3, 7, 6), (6, 7, 5, 4), (4, 5, 1, 0), (2, 6, 4, 0), (7, 3, 1, 5)])
_uv = me_cube_068.uv_layers.new(name='UVMap')
_uv.uv.foreach_set('vector', [0.1987, 0.1199, 0.1987, 0.08234, 0.3125, 0.08234, 0.3125, 0.1199, 0.3125, 0.1199, 0.3125, 0.08234, 0.3125, 0.06609, 0.3125, 0.1036, 0.3125, 0.1036, 0.3125, 0.06609, 0.1987, 0.06609, 0.1987, 0.1036, 0.1987, 0.1036, 0.1987, 0.06609, 0.1987, 0.08234, 0.1987, 0.1199, 0.3125, 0.1199, 0.3125, 0.1036, 0.1987, 0.1036, 0.1987, 0.1199, 0.3125, 0.06609, 0.3125, 0.08234, 0.1987, 0.08234, 0.1987, 0.06609])
me_cube_068.materials.append(mat_daki)
me_cube_068.use_remesh_fix_poles = True
me_cube_068.use_remesh_preserve_attributes = False
me_cube_068.use_mirror_vertex_groups = False
me_cube_068.update()
me_cube_069 = bpy.data.meshes.new('Cube.069')
me_cube_069.from_pydata([(-0.2612, -1.344, -0.1885), (-0.2612, -1.344, 0.1885), (-0.2612, 1.344, -0.1885), (-0.2612, 1.344, 0.1885), (0.2612, -1.344, -0.1885), (0.2612, -1.344, 0.1885), (0.2612, 1.344, -0.1885), (0.2612, 1.344, 0.1885)], [], [(0, 1, 3, 2), (2, 3, 7, 6), (6, 7, 5, 4), (4, 5, 1, 0), (2, 6, 4, 0), (7, 3, 1, 5)])
_uv = me_cube_069.uv_layers.new(name='UVMap')
_uv.uv.foreach_set('vector', [0.1463, 0.09611, 0.1463, 0.07445, 0.3648, 0.07445, 0.3648, 0.09611, 0.3648, 0.09611, 0.3648, 0.07445, 0.3648, 0.04443, 0.3648, 0.06609, 0.3648, 0.06609, 0.3648, 0.04443, 0.1463, 0.04443, 0.1463, 0.06609, 0.1463, 0.06609, 0.1463, 0.04443, 0.1463, 0.07445, 0.1463, 0.09611, 0.3648, 0.09611, 0.3648, 0.06609, 0.1463, 0.06609, 0.1463, 0.09611, 0.3648, 0.04443, 0.3648, 0.07445, 0.1463, 0.07445, 0.1463, 0.04443])
me_cube_069.materials.append(mat_daki)
me_cube_069.use_remesh_fix_poles = True
me_cube_069.use_remesh_preserve_attributes = False
me_cube_069.use_mirror_vertex_groups = False
me_cube_069.update()
me_cube_070 = bpy.data.meshes.new('Cube.070')
me_cube_070.from_pydata([(-0.124, -1.344, -0.1885), (-0.124, -1.344, 0.1885), (-0.124, 1.344, -0.1885), (-0.124, 1.344, 0.1885), (0.124, -1.344, -0.1885), (0.124, -1.344, 0.1885), (0.124, 1.344, -0.1885), (0.124, 1.344, 0.1885)], [], [(0, 1, 3, 2), (2, 3, 7, 6), (6, 7, 5, 4), (4, 5, 1, 0), (2, 6, 4, 0), (7, 3, 1, 5)])
_uv = me_cube_070.uv_layers.new(name='UVMap')
_uv.uv.foreach_set('vector', [0.3648, 0.06502, 0.3648, 0.03671, 0.1463, 0.03671, 0.1463, 0.06502, 0.1463, 0.06502, 0.1463, 0.03671, 0.1463, 0.04443, 0.1463, 0.07273, 0.1463, 0.07273, 0.1463, 0.04443, 0.3648, 0.04443, 0.3648, 0.07273, 0.3648, 0.07273, 0.3648, 0.04443, 0.3648, 0.03671, 0.3648, 0.06502, 0.1463, 0.06502, 0.1463, 0.07273, 0.3648, 0.07273, 0.3648, 0.06502, 0.6443, 0.04443, 0.6443, 0.03671, 0.8628, 0.03671, 0.8628, 0.04443])
me_cube_070.materials.append(mat_daki)
me_cube_070.use_remesh_fix_poles = True
me_cube_070.use_remesh_preserve_attributes = False
me_cube_070.use_mirror_vertex_groups = False
me_cube_070.update()
me_cube_071 = bpy.data.meshes.new('Cube.071')
me_cube_071.from_pydata([(-0.124, -1.344, -0.1885), (-0.124, -1.344, 0.1885), (-0.124, 1.344, -0.1885), (-0.124, 1.344, 0.1885), (0.124, -1.344, -0.1885), (0.124, -1.344, 0.1885), (0.124, 1.344, -0.1885), (0.124, 1.344, 0.1885)], [], [(0, 1, 3, 2), (2, 3, 7, 6), (6, 7, 5, 4), (4, 5, 1, 0), (2, 6, 4, 0), (7, 3, 1, 5)])
_uv = me_cube_071.uv_layers.new(name='UVMap')
_uv.uv.foreach_set('vector', [0.1463, 0.06502, 0.1463, 0.03671, 0.3648, 0.03671, 0.3648, 0.06502, 0.3648, 0.06502, 0.3648, 0.03671, 0.3648, 0.04443, 0.3648, 0.07273, 0.3648, 0.07273, 0.3648, 0.04443, 0.1463, 0.04443, 0.1463, 0.07273, 0.1463, 0.07273, 0.1463, 0.04443, 0.1463, 0.03671, 0.1463, 0.06502, 0.3648, 0.06502, 0.3648, 0.07273, 0.1463, 0.07273, 0.1463, 0.06502, 0.3648, 0.04443, 0.3648, 0.03671, 0.1463, 0.03671, 0.1463, 0.04443])
me_cube_071.materials.append(mat_daki)
me_cube_071.use_remesh_fix_poles = True
me_cube_071.use_remesh_preserve_attributes = False
me_cube_071.use_mirror_vertex_groups = False
me_cube_071.update()
me_cube_072 = bpy.data.meshes.new('Cube.072')
me_cube_072.from_pydata([(-0.02888, -1.065, -0.5), (-0.02888, -1.065, 0.5), (-0.02888, 1.065, -0.5), (-0.02888, 1.065, 0.5), (0.02888, -1.065, -0.5), (0.02888, -1.065, 0.5), (0.02888, 1.065, -0.5), (0.02888, 1.065, 0.5)], [], [(0, 1, 3, 2), (2, 3, 7, 6), (6, 7, 5, 4), (4, 5, 1, 0), (2, 6, 4, 0), (7, 3, 1, 5)])
_uv = me_cube_072.uv_layers.new(name='UVMap')
_uv.uv.foreach_set('vector', [0.3421, 0.118, 0.3421, 0.03671, 0.169, 0.03671, 0.169, 0.118, 0.169, 0.118, 0.169, 0.03671, 0.169, 0.03671, 0.169, 0.118, 0.169, 0.118, 0.169, 0.03671, 0.3421, 0.03671, 0.3421, 0.118, 0.3421, 0.118, 0.3421, 0.03671, 0.3421, 0.03671, 0.3421, 0.118, 0.169, 0.118, 0.169, 0.118, 0.3421, 0.118, 0.3421, 0.118, 0.169, 0.03671, 0.169, 0.03671, 0.3421, 0.03671, 0.3421, 0.03671])
me_cube_072.materials.append(mat_daki)
me_cube_072.use_remesh_fix_poles = True
me_cube_072.use_remesh_preserve_attributes = False
me_cube_072.use_mirror_vertex_groups = False
me_cube_072.update()
me_cube_073 = bpy.data.meshes.new('Cube.073')
me_cube_073.from_pydata([(-0.0976, -0.1038, -0.8737), (-0.0976, -0.1038, 0.8737), (-0.0976, 0.1038, -0.8737), (-0.0976, 0.1038, 0.8737), (0.0976, -0.1038, -0.8737), (0.0976, -0.1038, 0.8737), (0.0976, 0.1038, -0.8737), (0.0976, 0.1038, 0.8737)], [], [(0, 1, 3, 2), (2, 3, 7, 6), (6, 7, 5, 4), (4, 5, 1, 0), (2, 6, 4, 0), (7, 3, 1, 5)])
_uv = me_cube_073.uv_layers.new(name='UVMap')
_uv.uv.foreach_set('vector', [0.3691, 0.1486, 0.4234, 0.01735, 0.4078, 0.0109, 0.3535, 0.1421, 0.3535, 0.1421, 0.4078, 0.0109, 0.4078, 0.0109, 0.3535, 0.1421, 0.8515, 0.1421, 0.9059, 0.0109, 0.9215, 0.01735, 0.8671, 0.1486, 0.3691, 0.1486, 0.4234, 0.01735, 0.4234, 0.01735, 0.3691, 0.1486, 0.3535, 0.1421, 0.3535, 0.1421, 0.3691, 0.1486, 0.3691, 0.1486, 0.4078, 0.0109, 0.4078, 0.0109, 0.4234, 0.01735, 0.4234, 0.01735])
me_cube_073.materials.append(mat_daki)
me_cube_073.use_remesh_fix_poles = True
me_cube_073.use_remesh_preserve_attributes = False
me_cube_073.use_mirror_vertex_groups = False
me_cube_073.update()
me_cube_074 = bpy.data.meshes.new('Cube.074')
me_cube_074.from_pydata([(-0.0976, -0.699, -0.08085), (-0.0976, -0.699, 0.08085), (-0.0976, 0.699, -0.08085), (-0.0976, 0.699, 0.08085), (0.0976, -0.699, -0.08085), (0.0976, -0.699, 0.08085), (0.0976, 0.699, -0.08085), (0.0976, 0.699, 0.08085)], [], [(0, 1, 3, 2), (2, 3, 7, 6), (6, 7, 5, 4), (4, 5, 1, 0), (2, 6, 4, 0), (7, 3, 1, 5)])
_uv = me_cube_074.uv_layers.new(name='UVMap')
_uv.uv.foreach_set('vector', [0.4234, 0.01735, 0.4184, 0.00521, 0.3134, 0.0487, 0.3184, 0.06084, 0.3184, 0.06084, 0.3134, 0.0487, 0.3134, 0.0487, 0.3184, 0.06084, 0.8165, 0.06084, 0.8114, 0.0487, 0.9164, 0.00521, 0.9215, 0.01735, 0.4234, 0.01735, 0.4184, 0.00521, 0.4184, 0.00521, 0.4234, 0.01735, 0.3184, 0.06084, 0.3184, 0.06084, 0.4234, 0.01735, 0.4234, 0.01735, 0.3134, 0.0487, 0.3134, 0.0487, 0.4184, 0.00521, 0.4184, 0.00521])
me_cube_074.materials.append(mat_daki)
me_cube_074.use_remesh_fix_poles = True
me_cube_074.use_remesh_preserve_attributes = False
me_cube_074.use_mirror_vertex_groups = False
me_cube_074.update()
me_cube_075 = bpy.data.meshes.new('Cube.075')
me_cube_075.from_pydata([(-0.1978, -0.699, -0.1059), (-0.1978, -0.699, 0.1059), (-0.1978, 0.699, -0.1059), (-0.1978, 0.699, 0.1059), (0.1978, -0.699, -0.1059), (0.1978, -0.699, 0.1059), (0.1978, 0.699, -0.1059), (0.1978, 0.699, 0.1059)], [], [(0, 1, 3, 2), (2, 3, 7, 6), (6, 7, 5, 4), (4, 5, 1, 0), (2, 6, 4, 0), (7, 3, 1, 5)])
_uv = me_cube_075.uv_layers.new(name='UVMap')
_uv.uv.foreach_set('vector', [0.415, 0.03266, 0.4084, 0.01676, 0.3034, 0.06024, 0.31, 0.07615, 0.31, 0.07615, 0.3034, 0.06024, 0.3034, 0.06024, 0.31, 0.07615, 0.808, 0.07615, 0.8014, 0.06024, 0.9064, 0.01676, 0.913, 0.03266, 0.415, 0.03266, 0.4084, 0.01676, 0.4084, 0.01676, 0.415, 0.03266, 0.31, 0.07615, 0.31, 0.07615, 0.415, 0.03266, 0.415, 0.03266, 0.3034, 0.06024, 0.3034, 0.06024, 0.4084, 0.01676, 0.4084, 0.01676])
me_cube_075.materials.append(mat_daki)
me_cube_075.use_remesh_fix_poles = True
me_cube_075.use_remesh_preserve_attributes = False
me_cube_075.use_mirror_vertex_groups = False
me_cube_075.update()
me_cube_076 = bpy.data.meshes.new('Cube.076')
me_cube_076.from_pydata([(-0.2891, -0.6063, -0.1292), (-0.2891, -0.6063, 0.1292), (-0.2891, 0.6063, -0.1292), (-0.2891, 0.6063, 0.1292), (0.2891, -0.6063, -0.1292), (0.2891, -0.6063, 0.1292), (0.2891, 0.6063, -0.1292), (0.2891, 0.6063, 0.1292)], [], [(0, 1, 3, 2), (2, 3, 7, 6), (6, 7, 5, 4), (4, 5, 1, 0), (2, 6, 4, 0), (7, 3, 1, 5)])
_uv = me_cube_076.uv_layers.new(name='UVMap')
_uv.uv.foreach_set('vector', [0.4037, 0.05452, 0.3957, 0.03512, 0.3046, 0.07284, 0.3127, 0.09224, 0.3127, 0.09224, 0.3046, 0.07284, 0.3046, 0.07284, 0.3127, 0.09224, 0.8107, 0.09224, 0.8027, 0.07284, 0.8937, 0.03512, 0.9017, 0.05452, 0.4037, 0.05452, 0.3957, 0.03512, 0.3957, 0.03512, 0.4037, 0.05452, 0.3127, 0.09224, 0.3127, 0.09224, 0.4037, 0.05452, 0.4037, 0.05452, 0.3046, 0.07284, 0.3046, 0.07284, 0.3957, 0.03512, 0.3957, 0.03512])
me_cube_076.materials.append(mat_daki)
me_cube_076.use_remesh_fix_poles = True
me_cube_076.use_remesh_preserve_attributes = False
me_cube_076.use_mirror_vertex_groups = False
me_cube_076.update()
me_cube_077 = bpy.data.meshes.new('Cube.077')
me_cube_077.from_pydata([(0.0976, -0.1038, -0.8737), (0.0976, -0.1038, 0.8737), (0.0976, 0.1038, -0.8737), (0.0976, 0.1038, 0.8737), (-0.0976, -0.1038, -0.8737), (-0.0976, -0.1038, 0.8737), (-0.0976, 0.1038, -0.8737), (-0.0976, 0.1038, 0.8737)], [], [(0, 2, 3, 1), (2, 6, 7, 3), (6, 4, 5, 7), (4, 0, 1, 5), (2, 0, 4, 6), (7, 5, 1, 3)])
_uv = me_cube_077.uv_layers.new(name='UVMap')
_uv.uv.foreach_set('vector', [0.142, 0.1486, 0.1576, 0.1421, 0.1033, 0.0109, 0.08769, 0.01735, 0.1576, 0.1421, 0.1576, 0.1421, 0.1033, 0.0109, 0.1033, 0.0109, 0.6556, 0.1421, 0.6401, 0.1486, 0.5857, 0.01735, 0.6013, 0.0109, 0.142, 0.1486, 0.142, 0.1486, 0.08769, 0.01735, 0.08769, 0.01735, 0.1576, 0.1421, 0.142, 0.1486, 0.142, 0.1486, 0.1576, 0.1421, 0.1033, 0.0109, 0.08769, 0.01735, 0.08769, 0.01735, 0.1033, 0.0109])
me_cube_077.materials.append(mat_daki)
me_cube_077.use_remesh_fix_poles = True
me_cube_077.use_remesh_preserve_attributes = False
me_cube_077.use_mirror_vertex_groups = False
me_cube_077.update()
me_cube_078 = bpy.data.meshes.new('Cube.078')
me_cube_078.from_pydata([(0.0976, -0.699, -0.08085), (0.0976, -0.699, 0.08085), (0.0976, 0.699, -0.08085), (0.0976, 0.699, 0.08085), (-0.0976, -0.699, -0.08085), (-0.0976, -0.699, 0.08085), (-0.0976, 0.699, -0.08085), (-0.0976, 0.699, 0.08085)], [], [(0, 2, 3, 1), (2, 6, 7, 3), (6, 4, 5, 7), (4, 0, 1, 5), (2, 0, 4, 6), (7, 5, 1, 3)])
_uv = me_cube_078.uv_layers.new(name='UVMap')
_uv.uv.foreach_set('vector', [0.08769, 0.01735, 0.1927, 0.06084, 0.1977, 0.0487, 0.09272, 0.00521, 0.1927, 0.06084, 0.1927, 0.06084, 0.1977, 0.0487, 0.1977, 0.0487, 0.6907, 0.06084, 0.5857, 0.01735, 0.5907, 0.00521, 0.6957, 0.0487, 0.08769, 0.01735, 0.08769, 0.01735, 0.09272, 0.00521, 0.09272, 0.00521, 0.1927, 0.06084, 0.08769, 0.01735, 0.08769, 0.01735, 0.1927, 0.06084, 0.1977, 0.0487, 0.09272, 0.00521, 0.09272, 0.00521, 0.1977, 0.0487])
me_cube_078.materials.append(mat_daki)
me_cube_078.use_remesh_fix_poles = True
me_cube_078.use_remesh_preserve_attributes = False
me_cube_078.use_mirror_vertex_groups = False
me_cube_078.update()
me_cube_079 = bpy.data.meshes.new('Cube.079')
me_cube_079.from_pydata([(0.1978, -0.699, -0.1059), (0.1978, -0.699, 0.1059), (0.1978, 0.699, -0.1059), (0.1978, 0.699, 0.1059), (-0.1978, -0.699, -0.1059), (-0.1978, -0.699, 0.1059), (-0.1978, 0.699, -0.1059), (-0.1978, 0.699, 0.1059)], [], [(0, 2, 3, 1), (2, 6, 7, 3), (6, 4, 5, 7), (4, 0, 1, 5), (2, 0, 4, 6), (7, 5, 1, 3)])
_uv = me_cube_079.uv_layers.new(name='UVMap')
_uv.uv.foreach_set('vector', [0.09615, 0.03266, 0.2011, 0.07615, 0.2077, 0.06024, 0.1027, 0.01676, 0.2011, 0.07615, 0.2011, 0.07615, 0.2077, 0.06024, 0.2077, 0.06024, 0.6992, 0.07615, 0.5942, 0.03266, 0.6008, 0.01676, 0.7057, 0.06024, 0.09615, 0.03266, 0.09615, 0.03266, 0.1027, 0.01676, 0.1027, 0.01676, 0.2011, 0.07615, 0.09615, 0.03266, 0.09615, 0.03266, 0.2011, 0.07615, 0.2077, 0.06024, 0.1027, 0.01676, 0.1027, 0.01676, 0.2077, 0.06024])
me_cube_079.materials.append(mat_daki)
me_cube_079.use_remesh_fix_poles = True
me_cube_079.use_remesh_preserve_attributes = False
me_cube_079.use_mirror_vertex_groups = False
me_cube_079.update()
me_cube_080 = bpy.data.meshes.new('Cube.080')
me_cube_080.from_pydata([(0.2891, -0.6063, -0.1292), (0.2891, -0.6063, 0.1292), (0.2891, 0.6063, -0.1292), (0.2891, 0.6063, 0.1292), (-0.2891, -0.6063, -0.1292), (-0.2891, -0.6063, 0.1292), (-0.2891, 0.6063, -0.1292), (-0.2891, 0.6063, 0.1292)], [], [(0, 2, 3, 1), (2, 6, 7, 3), (6, 4, 5, 7), (4, 0, 1, 5), (2, 0, 4, 6), (7, 5, 1, 3)])
_uv = me_cube_080.uv_layers.new(name='UVMap')
_uv.uv.foreach_set('vector', [0.1074, 0.05452, 0.1984, 0.09224, 0.2065, 0.07284, 0.1154, 0.03512, 0.1984, 0.09224, 0.1984, 0.09224, 0.2065, 0.07284, 0.2065, 0.07284, 0.6965, 0.09224, 0.6054, 0.05452, 0.6135, 0.03512, 0.7045, 0.07284, 0.1074, 0.05452, 0.1074, 0.05452, 0.1154, 0.03512, 0.1154, 0.03512, 0.1984, 0.09224, 0.1074, 0.05452, 0.1074, 0.05452, 0.1984, 0.09224, 0.2065, 0.07284, 0.1154, 0.03512, 0.1154, 0.03512, 0.2065, 0.07284])
me_cube_080.materials.append(mat_daki)
me_cube_080.use_remesh_fix_poles = True
me_cube_080.use_remesh_preserve_attributes = False
me_cube_080.use_mirror_vertex_groups = False
me_cube_080.update()
me_cube_081 = bpy.data.meshes.new('Cube.081')
me_cube_081.from_pydata([(-0.2612, -0.7, -0.2499), (-0.2612, -0.7, 0.2499), (-0.2612, 0.7, -0.2499), (-0.2612, 0.7, 0.2499), (0.2612, -0.7, -0.2499), (0.2612, -0.7, 0.2499), (0.2612, 0.7, -0.2499), (0.2612, 0.7, 0.2499)], [], [(0, 1, 3, 2), (2, 3, 7, 6), (6, 7, 5, 4), (4, 5, 1, 0), (2, 6, 4, 0), (7, 3, 1, 5)])
_uv = me_cube_081.uv_layers.new(name='UVMap')
_uv.uv.foreach_set('vector', [0.3125, 0.1199, 0.3125, 0.08234, 0.1987, 0.08234, 0.1987, 0.1199, 0.1987, 0.1199, 0.1987, 0.08234, 0.1987, 0.06609, 0.1987, 0.1036, 0.6967, 0.1036, 0.6967, 0.06609, 0.8105, 0.06609, 0.8105, 0.1036, 0.3125, 0.1036, 0.3125, 0.06609, 0.3125, 0.08234, 0.3125, 0.1199, 0.1987, 0.1199, 0.1987, 0.1036, 0.3125, 0.1036, 0.3125, 0.1199, 0.1987, 0.06609, 0.1987, 0.08234, 0.3125, 0.08234, 0.3125, 0.06609])
me_cube_081.materials.append(mat_daki)
me_cube_081.use_remesh_fix_poles = True
me_cube_081.use_remesh_preserve_attributes = False
me_cube_081.use_mirror_vertex_groups = False
me_cube_081.update()

# ---- objects
ob_camera = bpy.data.objects.new('Camera', cam_camera)
ob_p = bpy.data.objects.new('p', light_light)
ob_bb_002 = bpy.data.objects.new('bb.002', me_cube_009)
ob_bb_003 = bpy.data.objects.new('bb.003', me_cube_010)
ob_bb_004 = bpy.data.objects.new('bb.004', me_cube_011)
ob_bb_001 = bpy.data.objects.new('bb.001', me_cube_014)
ob_bb = bpy.data.objects.new('bb', me_cube_015)
ob_bf_002 = bpy.data.objects.new('bf.002', me_cube_016)
ob_bf_003 = bpy.data.objects.new('bf.003', me_cube_017)
ob_bf_004 = bpy.data.objects.new('bf.004', me_cube_018)
ob_bf_001 = bpy.data.objects.new('bf.001', me_cube_019)
ob_bf = bpy.data.objects.new('bf', me_cube_020)
ob_e_001 = bpy.data.objects.new('e.001', me_cube_021)
ob_e = bpy.data.objects.new('e', me_cube_022)
ob_t_001 = bpy.data.objects.new('t.001', me_cube_026)
ob_t_002 = bpy.data.objects.new('t.002', me_cube_029)
ob_t_003 = bpy.data.objects.new('t.003', me_cube_030)
ob_t_004 = bpy.data.objects.new('t.004', me_cube_033)
ob_t_005 = bpy.data.objects.new('t.005', me_cube_034)
ob_t_006 = bpy.data.objects.new('t.006', me_cube_036)
ob_t_007 = bpy.data.objects.new('t.007', me_cube_056)
ob_t_008 = bpy.data.objects.new('t.008', me_cube_057)
ob_t_009 = bpy.data.objects.new('t.009', me_cube_059)
ob_t_010 = bpy.data.objects.new('t.010', me_cube_060)
ob_t_011 = bpy.data.objects.new('t.011', me_cube_063)
ob_t_012 = bpy.data.objects.new('t.012', me_cube_064)
ob_t_013 = bpy.data.objects.new('t.013', me_cube_065)
ob_t = bpy.data.objects.new('t', me_cube_066)
ob_t_014 = bpy.data.objects.new('t.014', me_cube_025)
ob_t_015 = bpy.data.objects.new('t.015', me_cube_067)
ob_t_016 = bpy.data.objects.new('t.016', me_cube_068)
ob_t_017 = bpy.data.objects.new('t.017', me_cube_069)
ob_t_018 = bpy.data.objects.new('t.018', me_cube_070)
ob_t_019 = bpy.data.objects.new('t.019', me_cube_071)
ob_t_020 = bpy.data.objects.new('t.020', me_cube_072)
ob_t_021 = bpy.data.objects.new('t.021', me_cube_073)
ob_t_022 = bpy.data.objects.new('t.022', me_cube_074)
ob_t_023 = bpy.data.objects.new('t.023', me_cube_075)
ob_t_024 = bpy.data.objects.new('t.024', me_cube_076)
ob_t_025 = bpy.data.objects.new('t.025', me_cube_077)
ob_t_026 = bpy.data.objects.new('t.026', me_cube_078)
ob_t_027 = bpy.data.objects.new('t.027', me_cube_079)
ob_t_028 = bpy.data.objects.new('t.028', me_cube_080)
ob_t_029 = bpy.data.objects.new('t.029', me_cube_081)

# ---- transforms, parenting, visibility, modifiers, constraints
ob_camera.location = (7.359, -6.926, 4.958)
ob_camera.rotation_euler = (1.109, 0.0, 0.8149)
ob_camera.lock_rotations_4d = False
ob_camera.empty_display_type = 'ARROWS'
ob_camera.color = (0.0, 0.0, 0.0, 0.0)
ob_camera.display_type = 'WIRE'
ob_camera.lineart.crease_threshold = 0.0
ob_p.location = (4.154, 4.154, 5.97)
ob_p.rotation_euler = (0.6503, 0.05522, 1.866)
ob_p.lock_rotations_4d = False
ob_p.empty_display_type = 'ARROWS'
ob_p.color = (0.0, 0.0, 0.0, 0.0)
ob_p.lineart.crease_threshold = 0.0
ob_bb_002.location = (0.7388, 6.656e-09, 4.635e-08)
ob_bb_002.lineart.crease_threshold = 0.0
ob_bb_003.location = (0.6247, 0.9234, -9.428e-08)
ob_bb_003.rotation_euler = (0.0, 0.0, 0.3927)
ob_bb_003.lineart.crease_threshold = 0.0
ob_bb_004.location = (0.3353, 1.374, 5.105e-08)
ob_bb_004.rotation_euler = (0.0, 0.0, 0.7854)
ob_bb_004.lineart.crease_threshold = 0.0
ob_bb_001.location = (0.6247, -0.9234, 4.714e-08)
ob_bb_001.rotation_euler = (0.0, 0.0, -0.3927)
ob_bb_001.lineart.crease_threshold = 0.0
ob_bb.location = (0.3353, -1.374, 1.532e-07)
ob_bb.rotation_euler = (0.0, 0.0, -0.7854)
ob_bb.lineart.crease_threshold = 0.0
ob_bf_002.location = (-0.1706, -4.06e-08, 4.635e-07)
ob_bf_002.rotation_euler = (0.0, -0.0, 3.142)
ob_bf_002.lineart.crease_threshold = 0.0
ob_bf_003.location = (-0.05651, -0.9234, 0.0)
ob_bf_003.rotation_euler = (0.0, -0.0, 3.534)
ob_bf_003.lineart.crease_threshold = 0.0
ob_bf_004.location = (0.2329, -1.374, 0.0)
ob_bf_004.rotation_euler = (0.0, -0.0, 3.927)
ob_bf_004.lineart.crease_threshold = 0.0
ob_bf_001.location = (-0.05651, 0.9234, 0.0)
ob_bf_001.rotation_euler = (0.0, -0.0, 2.749)
ob_bf_001.lineart.crease_threshold = 0.0
ob_bf.location = (0.2329, 1.374, -1.021e-07)
ob_bf.rotation_euler = (0.0, -0.0, 2.356)
ob_bf.lineart.crease_threshold = 0.0
ob_e_001.location = (0.2841, 1.628, -1.685e-07)
ob_e_001.rotation_euler = (0.0, -0.0, 3.142)
ob_e_001.lineart.crease_threshold = 0.0
ob_e.location = (0.2841, -1.628, 8.426e-07)
ob_e.rotation_euler = (0.0, -0.0, 3.142)
ob_e.lineart.crease_threshold = 0.0
ob_t_001.location = (0.4908, 3.353e-08, 5.285)
ob_t_001.rotation_euler = (0.0, -0.7854, 0.0)
ob_t_001.lineart.crease_threshold = 0.0
ob_t_002.location = (-0.09481, -1.863e-08, 5.006)
ob_t_002.rotation_euler = (0.0, -0.3927, 3.142)
ob_t_002.lineart.crease_threshold = 0.0
ob_t_003.location = (0.07748, 1.199e-08, 5.285)
ob_t_003.rotation_euler = (0.0, -0.7854, 3.142)
ob_t_003.lineart.crease_threshold = 0.0
ob_t_004.location = (0.3555, 7.329e-08, 5.477)
ob_t_004.rotation_euler = (0.0, 0.3927, 0.0)
ob_t_004.lineart.crease_threshold = 0.0
ob_t_005.location = (0.2128, 3.305e-08, 5.477)
ob_t_005.rotation_euler = (-3.621e-08, 0.3927, 3.142)
ob_t_005.lineart.crease_threshold = 0.0
ob_t_006.location = (0.2841, 1.337e-07, 5.198)
ob_t_006.lineart.crease_threshold = 0.0
ob_t_007.location = (0.2841, -1.635, 5.169)
ob_t_007.rotation_euler = (0.3927, 0.0, 6.283)
ob_t_007.lineart.crease_threshold = 0.0
ob_t_008.location = (0.2841, -1.389, 5.744)
ob_t_008.rotation_euler = (-0.3927, 0.0, 6.283)
ob_t_008.lineart.crease_threshold = 0.0
ob_t_009.location = (0.2841, -1.275, 5.578)
ob_t_009.rotation_euler = (-0.3927, 0.0, 6.283)
ob_t_009.lineart.crease_threshold = 0.0
ob_t_010.location = (0.2841, -1.213, 5.366)
ob_t_010.rotation_euler = (-0.3927, 0.0, 6.283)
ob_t_010.lineart.crease_threshold = 0.0
ob_t_011.location = (0.2841, 1.635, 5.169)
ob_t_011.rotation_euler = (0.3927, -0.0, 9.425)
ob_t_011.lineart.crease_threshold = 0.0
ob_t_012.location = (0.2841, 1.389, 5.744)
ob_t_012.rotation_euler = (-0.3927, -0.0, 9.425)
ob_t_012.lineart.crease_threshold = 0.0
ob_t_013.location = (0.2841, 1.275, 5.578)
ob_t_013.rotation_euler = (-0.3927, -0.0, 9.425)
ob_t_013.lineart.crease_threshold = 0.0
ob_t.location = (0.2841, 1.213, 5.366)
ob_t.rotation_euler = (-0.3927, -0.0, 9.425)
ob_t.lineart.crease_threshold = 0.0
ob_t_014.location = (0.6631, 6.583e-08, 5.006)
ob_t_014.rotation_euler = (0.0, -0.3927, 0.0)
ob_t_014.lineart.crease_threshold = 0.0
ob_t_015.location = (0.4908, 4.285e-07, -5.285)
ob_t_015.rotation_euler = (3.142, 0.7854, 8.742e-08)
ob_t_015.lineart.crease_threshold = 0.0
ob_t_016.location = (-0.09481, 4.563e-07, -5.006)
ob_t_016.rotation_euler = (-3.142, 0.3927, 3.142)
ob_t_016.lineart.crease_threshold = 0.0
ob_t_017.location = (0.07748, 4.501e-07, -5.285)
ob_t_017.rotation_euler = (-3.142, 0.7854, 3.142)
ob_t_017.lineart.crease_threshold = 0.0
ob_t_018.location = (0.3555, 4.055e-07, -5.477)
ob_t_018.rotation_euler = (3.142, -0.3927, -3.621e-08)
ob_t_018.lineart.crease_threshold = 0.0
ob_t_019.location = (0.2128, 4.457e-07, -5.477)
ob_t_019.rotation_euler = (-3.142, -0.3927, 3.142)
ob_t_019.lineart.crease_threshold = 0.0
ob_t_020.location = (0.2841, 3.207e-07, -5.198)
ob_t_020.rotation_euler = (3.142, -0.0, 0.0)
ob_t_020.lineart.crease_threshold = 0.0
ob_t_021.location = (0.2841, 1.635, -5.169)
ob_t_021.rotation_euler = (3.534, 5.697e-14, 6.283)
ob_t_021.lineart.crease_threshold = 0.0
ob_t_022.location = (0.2841, 1.389, -5.744)
ob_t_022.rotation_euler = (2.749, 5.697e-14, 6.283)
ob_t_022.lineart.crease_threshold = 0.0
ob_t_023.location = (0.2841, 1.275, -5.578)
ob_t_023.rotation_euler = (2.749, 5.697e-14, 6.283)
ob_t_023.lineart.crease_threshold = 0.0
ob_t_024.location = (0.2841, 1.213, -5.366)
ob_t_024.rotation_euler = (2.749, 5.697e-14, 6.283)
ob_t_024.lineart.crease_threshold = 0.0
ob_t_025.location = (0.2841, -1.635, -5.169)
ob_t_025.rotation_euler = (-2.749, -8.546e-14, 9.425)
ob_t_025.lineart.crease_threshold = 0.0
ob_t_026.location = (0.2841, -1.389, -5.744)
ob_t_026.rotation_euler = (-3.534, -8.546e-14, 9.425)
ob_t_026.lineart.crease_threshold = 0.0
ob_t_027.location = (0.2841, -1.275, -5.578)
ob_t_027.rotation_euler = (-3.534, -8.546e-14, 9.425)
ob_t_027.lineart.crease_threshold = 0.0
ob_t_028.location = (0.2841, -1.213, -5.366)
ob_t_028.rotation_euler = (-3.534, -8.546e-14, 9.425)
ob_t_028.lineart.crease_threshold = 0.0
ob_t_029.location = (0.6631, 3.718e-07, -5.006)
ob_t_029.rotation_euler = (3.142, 0.3927, 3.621e-08)
ob_t_029.lineart.crease_threshold = 0.0

# ---- collection membership
scene.collection.objects.link(ob_camera)
col_collection.objects.link(ob_p)
col_main.objects.link(ob_bb_002)
col_main.objects.link(ob_bb_003)
col_main.objects.link(ob_bb_004)
col_main.objects.link(ob_bb_001)
col_main.objects.link(ob_bb)
col_main.objects.link(ob_bf_002)
col_main.objects.link(ob_bf_003)
col_main.objects.link(ob_bf_004)
col_main.objects.link(ob_bf_001)
col_main.objects.link(ob_bf)
col_main.objects.link(ob_e_001)
col_main.objects.link(ob_e)
col_top.objects.link(ob_t_001)
col_top.objects.link(ob_t_002)
col_top.objects.link(ob_t_003)
col_top.objects.link(ob_t_004)
col_top.objects.link(ob_t_005)
col_top.objects.link(ob_t_006)
col_top.objects.link(ob_t_007)
col_top.objects.link(ob_t_008)
col_top.objects.link(ob_t_009)
col_top.objects.link(ob_t_010)
col_top.objects.link(ob_t_011)
col_top.objects.link(ob_t_012)
col_top.objects.link(ob_t_013)
col_top.objects.link(ob_t)
col_top.objects.link(ob_t_014)
col_bot.objects.link(ob_t_015)
col_bot.objects.link(ob_t_016)
col_bot.objects.link(ob_t_017)
col_bot.objects.link(ob_t_018)
col_bot.objects.link(ob_t_019)
col_bot.objects.link(ob_t_020)
col_bot.objects.link(ob_t_021)
col_bot.objects.link(ob_t_022)
col_bot.objects.link(ob_t_023)
col_bot.objects.link(ob_t_024)
col_bot.objects.link(ob_t_025)
col_bot.objects.link(ob_t_026)
col_bot.objects.link(ob_t_027)
col_bot.objects.link(ob_t_028)
col_bot.objects.link(ob_t_029)

# ---- scene / render settings (as saved in the file)
scene.camera = ob_camera
scene.frame_start = 1; scene.frame_end = 250; scene.frame_set(1)
scene.render.engine = 'BLENDER_EEVEE_NEXT'
scene.cycles.use_denoising = False
scene.cycles.samples = 128
scene.cycles.sampling_pattern = 'TABULATED_SOBOL'
scene.cycles.use_adaptive_sampling = False
scene.cycles.use_light_tree = False
scene.view_settings.view_transform = 'Filmic'
bpy.context.view_layer.update()
